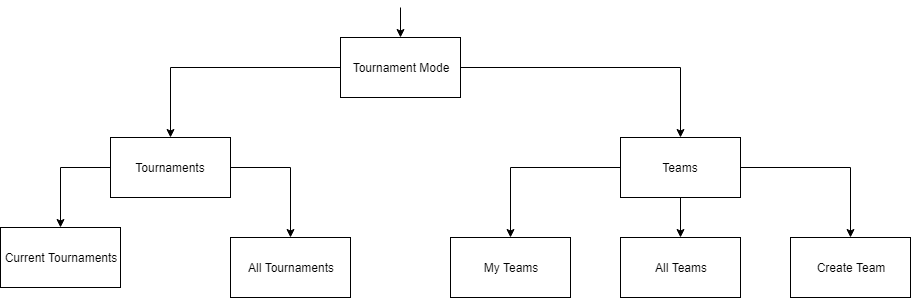

The diagram above was exported from draw.io. Its source (the exported page's mxGraphModel, read from the mxfile embedded in the PNG):
<mxGraphModel dx="868" dy="522" grid="1" gridSize="10" guides="1" tooltips="1" connect="1" arrows="1" fold="1" page="1" pageScale="1" pageWidth="700" pageHeight="800" math="0" shadow="0">
  <root>
    <mxCell id="0" />
    <mxCell id="1" parent="0" />
    <mxCell id="8BSSJla_3SsHxRJLmKKs-5" style="edgeStyle=orthogonalEdgeStyle;rounded=0;orthogonalLoop=1;jettySize=auto;html=1;exitX=1;exitY=0.5;exitDx=0;exitDy=0;entryX=0.5;entryY=0;entryDx=0;entryDy=0;" edge="1" parent="1" source="8BSSJla_3SsHxRJLmKKs-1" target="8BSSJla_3SsHxRJLmKKs-4">
      <mxGeometry relative="1" as="geometry" />
    </mxCell>
    <mxCell id="8BSSJla_3SsHxRJLmKKs-6" style="edgeStyle=orthogonalEdgeStyle;rounded=0;orthogonalLoop=1;jettySize=auto;html=1;exitX=0;exitY=0.5;exitDx=0;exitDy=0;entryX=0.5;entryY=0;entryDx=0;entryDy=0;" edge="1" parent="1" source="8BSSJla_3SsHxRJLmKKs-1" target="8BSSJla_3SsHxRJLmKKs-3">
      <mxGeometry relative="1" as="geometry" />
    </mxCell>
    <mxCell id="8BSSJla_3SsHxRJLmKKs-15" style="edgeStyle=orthogonalEdgeStyle;rounded=0;orthogonalLoop=1;jettySize=auto;html=1;exitX=0.5;exitY=0;exitDx=0;exitDy=0;entryX=0.5;entryY=0;entryDx=0;entryDy=0;" edge="1" parent="1" target="8BSSJla_3SsHxRJLmKKs-1">
      <mxGeometry relative="1" as="geometry">
        <mxPoint x="400" y="30" as="sourcePoint" />
      </mxGeometry>
    </mxCell>
    <mxCell id="8BSSJla_3SsHxRJLmKKs-1" value="Tournament Mode" style="rounded=0;whiteSpace=wrap;html=1;" vertex="1" parent="1">
      <mxGeometry x="340" y="60" width="120" height="60" as="geometry" />
    </mxCell>
    <mxCell id="8BSSJla_3SsHxRJLmKKs-13" style="edgeStyle=orthogonalEdgeStyle;rounded=0;orthogonalLoop=1;jettySize=auto;html=1;exitX=1;exitY=0.5;exitDx=0;exitDy=0;entryX=0.5;entryY=0;entryDx=0;entryDy=0;" edge="1" parent="1" source="8BSSJla_3SsHxRJLmKKs-3" target="8BSSJla_3SsHxRJLmKKs-12">
      <mxGeometry relative="1" as="geometry" />
    </mxCell>
    <mxCell id="8BSSJla_3SsHxRJLmKKs-14" style="edgeStyle=orthogonalEdgeStyle;rounded=0;orthogonalLoop=1;jettySize=auto;html=1;exitX=0;exitY=0.5;exitDx=0;exitDy=0;" edge="1" parent="1" source="8BSSJla_3SsHxRJLmKKs-3" target="8BSSJla_3SsHxRJLmKKs-11">
      <mxGeometry relative="1" as="geometry" />
    </mxCell>
    <mxCell id="8BSSJla_3SsHxRJLmKKs-3" value="Tournaments" style="rounded=0;whiteSpace=wrap;html=1;" vertex="1" parent="1">
      <mxGeometry x="110" y="160" width="120" height="60" as="geometry" />
    </mxCell>
    <mxCell id="8BSSJla_3SsHxRJLmKKs-9" style="edgeStyle=orthogonalEdgeStyle;rounded=0;orthogonalLoop=1;jettySize=auto;html=1;exitX=0;exitY=0.5;exitDx=0;exitDy=0;" edge="1" parent="1" source="8BSSJla_3SsHxRJLmKKs-4" target="8BSSJla_3SsHxRJLmKKs-7">
      <mxGeometry relative="1" as="geometry" />
    </mxCell>
    <mxCell id="8BSSJla_3SsHxRJLmKKs-16" style="edgeStyle=orthogonalEdgeStyle;rounded=0;orthogonalLoop=1;jettySize=auto;html=1;exitX=0.5;exitY=1;exitDx=0;exitDy=0;entryX=0.5;entryY=0;entryDx=0;entryDy=0;" edge="1" parent="1" source="8BSSJla_3SsHxRJLmKKs-4" target="8BSSJla_3SsHxRJLmKKs-8">
      <mxGeometry relative="1" as="geometry" />
    </mxCell>
    <mxCell id="8BSSJla_3SsHxRJLmKKs-18" style="edgeStyle=orthogonalEdgeStyle;rounded=0;orthogonalLoop=1;jettySize=auto;html=1;exitX=1;exitY=0.5;exitDx=0;exitDy=0;" edge="1" parent="1" source="8BSSJla_3SsHxRJLmKKs-4" target="8BSSJla_3SsHxRJLmKKs-17">
      <mxGeometry relative="1" as="geometry" />
    </mxCell>
    <mxCell id="8BSSJla_3SsHxRJLmKKs-4" value="Teams" style="rounded=0;whiteSpace=wrap;html=1;" vertex="1" parent="1">
      <mxGeometry x="620" y="160" width="120" height="60" as="geometry" />
    </mxCell>
    <mxCell id="8BSSJla_3SsHxRJLmKKs-7" value="My Teams" style="rounded=0;whiteSpace=wrap;html=1;" vertex="1" parent="1">
      <mxGeometry x="450" y="260" width="120" height="60" as="geometry" />
    </mxCell>
    <mxCell id="8BSSJla_3SsHxRJLmKKs-8" value="All Teams" style="rounded=0;whiteSpace=wrap;html=1;" vertex="1" parent="1">
      <mxGeometry x="620" y="260" width="120" height="60" as="geometry" />
    </mxCell>
    <mxCell id="8BSSJla_3SsHxRJLmKKs-11" value="Current Tournaments" style="rounded=0;whiteSpace=wrap;html=1;" vertex="1" parent="1">
      <mxGeometry y="250" width="120" height="60" as="geometry" />
    </mxCell>
    <mxCell id="8BSSJla_3SsHxRJLmKKs-12" value="All Tournaments" style="rounded=0;whiteSpace=wrap;html=1;" vertex="1" parent="1">
      <mxGeometry x="230" y="260" width="120" height="60" as="geometry" />
    </mxCell>
    <mxCell id="8BSSJla_3SsHxRJLmKKs-17" value="Create Team" style="rounded=0;whiteSpace=wrap;html=1;" vertex="1" parent="1">
      <mxGeometry x="790" y="260" width="120" height="60" as="geometry" />
    </mxCell>
  </root>
</mxGraphModel>